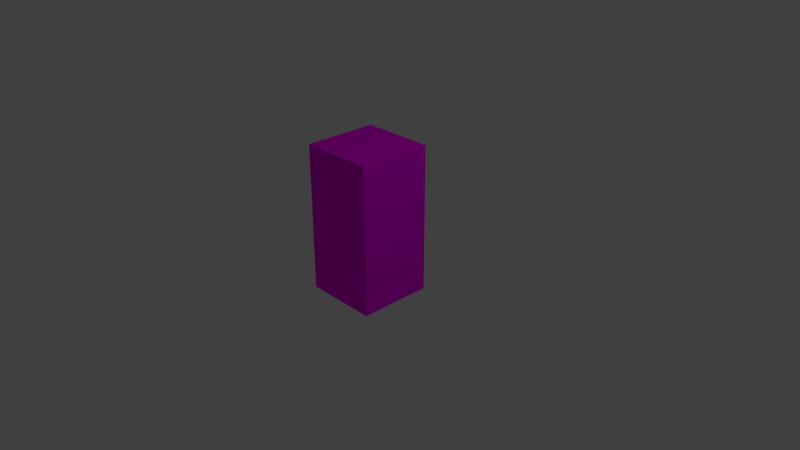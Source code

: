 # Source: dresser.blend  (saved by Blender 2.79.0; exported with 4.5.12 LTS)
import bpy
from mathutils import Matrix  # noqa: F401  (used for matrix-valued properties, if any)

bpy.ops.wm.read_factory_settings(use_empty=True)
scene = bpy.context.scene
scene.name = 'Scene'

# ---- collections
col_collection_1 = bpy.data.collections.new('Collection 1'); scene.collection.children.link(col_collection_1)

# ---- images (referenced by path relative to the original .blend; pixels are not part of the script)
import os
ASSET_DIR = os.environ.get("B2B_ASSET_DIR", "")  # directory of the original .blend (textures are referenced by path, not embedded)
HERE = os.path.dirname(os.path.abspath(__file__))  # packed textures are extracted next to this script under _unpacked/

def load_image(name, relpath, width, height, colorspace="sRGB"):
    """Load a texture the original file referenced (path relative to the .blend, or extracted next to this script)."""
    p = next((c for c in (os.path.join(HERE, relpath), os.path.join(ASSET_DIR, relpath)) if relpath and os.path.exists(c)), "")
    if p:
        img = bpy.data.images.load(p, check_existing=True)
        img.name = name
    else:  # same state as the original file: an image datablock whose file is absent (Cycles renders it pink)
        img = bpy.data.images.new(name, width, height)
        img.source = "FILE"
        img.filepath = "//" + (relpath or name)
    img.colorspace_settings.name = colorspace
    return img
img_dresser_png = load_image('dresser.png', 'dresser.png', 1024, 1024, 'sRGB')

# ---- materials (node trees are filled in below, after node groups)
mat_material = bpy.data.materials.new('Material')
mat_material.alpha_threshold = 0.0
mat_material.roughness = 0.5
mat_material.line_color = (0.0, 0.0, 0.0, 1.0)

# ---- material node trees
mat_material.use_nodes = True; mat_material.node_tree.nodes.clear()
_N = mat_material.node_tree.nodes; _L = mat_material.node_tree.links
n0 = _N.new('ShaderNodeOutputMaterial'); n0.name = 'Material Output'; n0.location = (300, 300)
n1 = _N.new('ShaderNodeBsdfDiffuse'); n1.name = 'Diffuse BSDF'; n1.location = (10, 300)
n2 = _N.new('ShaderNodeTexImage'); n2.name = 'Image Texture'; n2.location = (-180, 300)
n2.width = 140
n2.image = img_dresser_png
_L.new(n1.outputs[0], n0.inputs[0])
_L.new(n2.outputs[0], n1.inputs[0])
n0.is_active_output = True

# ---- world
world_world = bpy.data.worlds.new('World'); scene.world = world_world
world_world.color = (0.05088, 0.05088, 0.05088)
world_world.use_sun_shadow = False
world_world.sun_shadow_jitter_overblur = 0.0
world_world.cycles.sampling_method = 'MANUAL'

# ---- cameras
cam_camera = bpy.data.cameras.new('Camera')
cam_camera.clip_end = 100.0
cam_camera.lens = 35.0
cam_camera.sensor_width = 32.0
cam_camera.sensor_height = 18.0
cam_camera.ortho_scale = 7.314
cam_camera.dof.focus_distance = 0.0

# ---- lights
light_lamp = bpy.data.lights.new('Lamp', 'POINT')
light_lamp.transmission_factor = 0.0
light_lamp.cutoff_distance = 30.0
light_lamp.energy = 100.0
light_lamp.shadow_buffer_clip_start = 1.001
light_lamp.shadow_soft_size = 0.1
light_lamp.shadow_maximum_resolution = 0.006
light_lamp.use_absolute_resolution = True

# ---- meshes
me_cube = bpy.data.meshes.new('Cube')
me_cube.from_pydata([(1.0, 1.0, -1.0), (1.0, -1.0, -1.0), (-1.0, -1.0, -1.0), (-1.0, 1.0, -1.0), (1.0, 1.0, 1.0), (1.0, -1.0, 1.0), (-1.0, -1.0, 1.0), (-1.0, 1.0, 1.0)], [], [(0, 1, 2, 3), (4, 7, 6, 5), (0, 4, 5, 1), (1, 5, 6, 2), (2, 6, 7, 3), (4, 0, 3, 7)])
_uv = me_cube.uv_layers.new(name='UVMap')
_uv.uv.foreach_set('vector', [1.004, 0.006145, 1.001, 0.2432, 0.7823, 0.2432, 0.7823, 0.002931, 0.9999, 0.2425, 0.9999, 0.7432, 0.7816, 0.7399, 0.7816, 0.2393, 0.7808, 0.2432, 0.7841, 0.7439, 0.526, 0.7439, 0.5226, 0.2432, 0.5226, 0.2432, 0.5226, 0.7439, 0.2645, 0.7439, 0.2645, 0.2432, 0.2545, 0.7479, 0.2545, 0.9978, -0.003615, 0.9978, -0.003615, 0.7479, 0.0004711, 0.7471, 0.0004709, 0.24, 0.2586, 0.24, 0.2586, 0.7471])
me_cube.materials.append(mat_material)
me_cube.use_remesh_preserve_volume = False
me_cube.use_remesh_preserve_attributes = False
me_cube.use_mirror_vertex_groups = False
me_cube.update()

# ---- objects
ob_cube = bpy.data.objects.new('Cube', me_cube)
ob_lamp = bpy.data.objects.new('Lamp', light_lamp)
ob_camera = bpy.data.objects.new('Camera', cam_camera)

# ---- transforms, parenting, visibility, modifiers, constraints
ob_cube.location = (0.0, 0.0, 0.5)
ob_cube.scale = (0.5, 0.5, 1.0)
ob_cube.lock_rotations_4d = False
ob_cube.empty_display_type = 'ARROWS'
ob_cube.lineart.crease_threshold = 0.0
ob_lamp.location = (4.076, 1.005, 5.904)
ob_lamp.rotation_euler = (0.6503, 0.05522, 1.866)
ob_lamp.lock_rotations_4d = False
ob_lamp.empty_display_type = 'ARROWS'
ob_lamp.color = (0.0, 0.0, 0.0, 0.0)
ob_lamp.lineart.crease_threshold = 0.0
ob_camera.location = (7.481, -6.508, 5.344)
ob_camera.rotation_euler = (1.109, 0.0, 0.8149)
ob_camera.lock_rotations_4d = False
ob_camera.empty_display_type = 'ARROWS'
ob_camera.color = (0.0, 0.0, 0.0, 0.0)
ob_camera.display_type = 'WIRE'
ob_camera.lineart.crease_threshold = 0.0

# ---- collection membership
col_collection_1.objects.link(ob_cube)
col_collection_1.objects.link(ob_lamp)
col_collection_1.objects.link(ob_camera)

# ---- scene / render settings (as saved in the file)
scene.camera = ob_camera
scene.frame_start = 1; scene.frame_end = 250; scene.frame_set(1)
scene.render.engine = 'CYCLES'
scene.render.resolution_percentage = 50
scene.render.dither_intensity = 0.0
scene.cycles.use_denoising = False
scene.cycles.samples = 128
scene.cycles.sampling_pattern = 'TABULATED_SOBOL'
scene.cycles.use_adaptive_sampling = False
scene.cycles.use_light_tree = False
scene.cycles.blur_glossy = 0.0
scene.cycles.sample_clamp_indirect = 0.0
scene.view_settings.view_transform = 'Standard'
bpy.context.view_layer.update()
